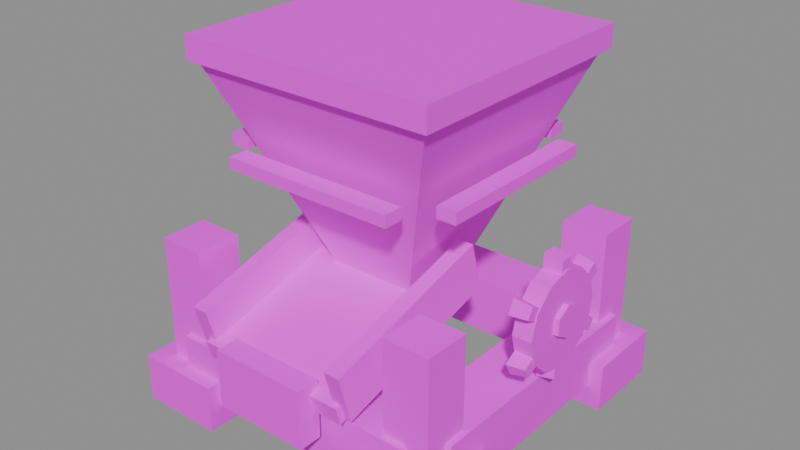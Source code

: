 # Source: logi_input_hopper.blend  (saved by Blender 5.3.31; exported with 4.5.12 LTS)
import bpy
from mathutils import Matrix  # noqa: F401  (used for matrix-valued properties, if any)

bpy.ops.wm.read_factory_settings(use_empty=True)
scene = bpy.context.scene
scene.name = 'Scene'

# ---- images (referenced by path relative to the original .blend; pixels are not part of the script)
import os
ASSET_DIR = os.environ.get("B2B_ASSET_DIR", "")  # directory of the original .blend (textures are referenced by path, not embedded)
HERE = os.path.dirname(os.path.abspath(__file__))  # packed textures are extracted next to this script under _unpacked/

def load_image(name, relpath, width, height, colorspace="sRGB"):
    """Load a texture the original file referenced (path relative to the .blend, or extracted next to this script)."""
    p = next((c for c in (os.path.join(HERE, relpath), os.path.join(ASSET_DIR, relpath)) if relpath and os.path.exists(c)), "")
    if p:
        img = bpy.data.images.load(p, check_existing=True)
        img.name = name
    else:  # same state as the original file: an image datablock whose file is absent (Cycles renders it pink)
        img = bpy.data.images.new(name, width, height)
        img.source = "FILE"
        img.filepath = "//" + (relpath or name)
    img.colorspace_settings.name = colorspace
    return img
img_village_palette_png = load_image('village_palette.png', 'village_palette.png', 1024, 1024, 'sRGB')

# ---- materials (node trees are filled in below, after node groups)
mat_villagepalette = bpy.data.materials.new('VillagePalette')

# ---- material node trees
mat_villagepalette.use_nodes = True; mat_villagepalette.node_tree.nodes.clear()
_N = mat_villagepalette.node_tree.nodes; _L = mat_villagepalette.node_tree.links
n0 = _N.new('ShaderNodeBsdfPrincipled'); n0.name = 'Principled BSDF'; n0.location = (-200, 100)
n0.inputs[2].default_value = 0.9
n0.inputs[10].default_value = 0.005
n1 = _N.new('ShaderNodeOutputMaterial'); n1.name = 'Material Output'; n1.location = (200, 100)
n2 = _N.new('ShaderNodeTexImage'); n2.name = 'Image Texture'; n2.location = (-320, 300)
n2.image = img_village_palette_png
_L.new(n0.outputs[0], n1.inputs[0])
_L.new(n2.outputs[0], n0.inputs[0])
n1.is_active_output = True

# ---- meshes
me_logi_input_hopper = bpy.data.meshes.new('logi_input_hopper')
me_logi_input_hopper.from_pydata([(-0.79, -0.79, 0.0), (-0.55, -0.79, 0.0), (-0.55, -0.55, 0.0), (-0.79, -0.55, 0.0), (-0.79, -0.79, 0.9), (-0.55, -0.79, 0.9), (-0.55, -0.55, 0.9), (-0.79, -0.55, 0.9), (-0.89, -0.89, 0.0), (-0.45, -0.89, 0.0), (-0.45, -0.45, 0.0), (-0.89, -0.45, 0.0), (-0.89, -0.89, 0.25), (-0.45, -0.89, 0.25), (-0.45, -0.45, 0.25), (-0.89, -0.45, 0.25), (-0.79, 0.55, 0.0), (-0.55, 0.55, 0.0), (-0.55, 0.79, 0.0), (-0.79, 0.79, 0.0), (-0.79, 0.55, 0.9), (-0.55, 0.55, 0.9), (-0.55, 0.79, 0.9), (-0.79, 0.79, 0.9), (-0.89, 0.45, 0.0), (-0.45, 0.45, 0.0), (-0.45, 0.89, 0.0), (-0.89, 0.89, 0.0), (-0.89, 0.45, 0.25), (-0.45, 0.45, 0.25), (-0.45, 0.89, 0.25), (-0.89, 0.89, 0.25), (0.55, -0.79, 0.0), (0.79, -0.79, 0.0), (0.79, -0.55, 0.0), (0.55, -0.55, 0.0), (0.55, -0.79, 0.9), (0.79, -0.79, 0.9), (0.79, -0.55, 0.9), (0.55, -0.55, 0.9), (0.45, -0.89, 0.0), (0.89, -0.89, 0.0), (0.89, -0.45, 0.0), (0.45, -0.45, 0.0), (0.45, -0.89, 0.25), (0.89, -0.89, 0.25), (0.89, -0.45, 0.25), (0.45, -0.45, 0.25), (0.55, 0.55, 0.0), (0.79, 0.55, 0.0), (0.79, 0.79, 0.0), (0.55, 0.79, 0.0), (0.55, 0.55, 0.9), (0.79, 0.55, 0.9), (0.79, 0.79, 0.9), (0.55, 0.79, 0.9), (0.45, 0.45, 0.0), (0.89, 0.45, 0.0), (0.89, 0.89, 0.0), (0.45, 0.89, 0.0), (0.45, 0.45, 0.25), (0.89, 0.45, 0.25), (0.89, 0.89, 0.25), (0.45, 0.89, 0.25), (-0.67, -0.82, 0.12), (-0.67, -0.52, 0.12), (-0.67, -0.52, 0.42), (-0.67, -0.82, 0.42), (0.67, -0.82, 0.12), (0.67, -0.52, 0.12), (0.67, -0.52, 0.42), (0.67, -0.82, 0.42), (-0.67, 0.52, 0.12), (-0.67, 0.82, 0.12), (-0.67, 0.82, 0.42), (-0.67, 0.52, 0.42), (0.67, 0.52, 0.12), (0.67, 0.82, 0.12), (0.67, 0.82, 0.42), (0.67, 0.52, 0.42), (-0.52, -0.67, 0.12), (-0.82, -0.67, 0.12), (-0.82, -0.67, 0.42), (-0.52, -0.67, 0.42), (-0.52, 0.67, 0.12), (-0.82, 0.67, 0.12), (-0.82, 0.67, 0.42), (-0.52, 0.67, 0.42), (0.82, -0.67, 0.12), (0.52, -0.67, 0.12), (0.52, -0.67, 0.42), (0.82, -0.67, 0.42), (0.82, 0.67, 0.12), (0.52, 0.67, 0.12), (0.52, 0.67, 0.42), (0.82, 0.67, 0.42), (0.2121, 0.2121, 0.7), (-0.2121, 0.2121, 0.7), (-0.2121, -0.2121, 0.7), (0.2121, -0.2121, 0.7), (0.6081, 0.6081, 1.7), (-0.6081, 0.6081, 1.7), (-0.6081, -0.6081, 1.7), (0.6081, -0.6081, 1.7), (0.6505, 0.6505, 1.8), (-0.6505, 0.6505, 1.8), (-0.6505, -0.6505, 1.8), (0.6505, -0.6505, 1.8), (0.5374, 0.5374, 1.8), (-0.5374, 0.5374, 1.8), (-0.5374, -0.5374, 1.8), (0.5374, -0.5374, 1.8), (0.1556, 0.1556, 0.8), (-0.1556, 0.1556, 0.8), (-0.1556, -0.1556, 0.8), (0.1556, -0.1556, 0.8), (0.6647, 0.6647, 1.76), (-0.6647, 0.6647, 1.76), (-0.6647, -0.6647, 1.76), (0.6647, -0.6647, 1.76), (0.6647, 0.6647, 1.88), (-0.6647, 0.6647, 1.88), (-0.6647, -0.6647, 1.88), (0.6647, -0.6647, 1.88), (0.55, -0.45, 1.3), (0.65, -0.45, 1.3), (0.65, 0.45, 1.3), (0.55, 0.45, 1.3), (0.55, -0.45, 1.36), (0.65, -0.45, 1.36), (0.65, 0.45, 1.36), (0.55, 0.45, 1.36), (0.45, 0.55, 1.3), (0.45, 0.65, 1.3), (-0.45, 0.65, 1.3), (-0.45, 0.55, 1.3), (0.45, 0.55, 1.36), (0.45, 0.65, 1.36), (-0.45, 0.65, 1.36), (-0.45, 0.55, 1.36), (-0.55, 0.45, 1.3), (-0.65, 0.45, 1.3), (-0.65, -0.45, 1.3), (-0.55, -0.45, 1.3), (-0.55, 0.45, 1.36), (-0.65, 0.45, 1.36), (-0.65, -0.45, 1.36), (-0.55, -0.45, 1.36), (-0.45, -0.55, 1.3), (-0.45, -0.65, 1.3), (0.45, -0.65, 1.3), (0.45, -0.55, 1.3), (-0.45, -0.55, 1.36), (-0.45, -0.65, 1.36), (0.45, -0.65, 1.36), (0.45, -0.55, 1.36), (-0.4, 0.01338, 0.7018), (0.4, 0.01338, 0.7018), (0.4, -0.01338, 0.7982), (-0.4, -0.01338, 0.7982), (-0.4, -0.8866, 0.4518), (0.4, -0.8866, 0.4518), (0.4, -0.9134, 0.5482), (-0.4, -0.9134, 0.5482), (-0.44, 0.03479, 0.7247), (-0.36, 0.03479, 0.7247), (-0.36, -0.03479, 0.9753), (-0.44, -0.03479, 0.9753), (-0.44, -0.8652, 0.4747), (-0.36, -0.8652, 0.4747), (-0.36, -0.9348, 0.7253), (-0.44, -0.9348, 0.7253), (0.36, 0.03479, 0.7247), (0.44, 0.03479, 0.7247), (0.44, -0.03479, 0.9753), (0.36, -0.03479, 0.9753), (0.36, -0.8652, 0.4747), (0.44, -0.8652, 0.4747), (0.44, -0.9348, 0.7253), (0.36, -0.9348, 0.7253), (0.81, 0.0, 0.504), (0.81, 0.123, 0.537), (0.81, 0.213, 0.627), (0.81, 0.246, 0.75), (0.81, 0.213, 0.873), (0.81, 0.123, 0.963), (0.81, 3.013e-17, 0.996), (0.81, -0.123, 0.963), (0.81, -0.213, 0.873), (0.81, -0.246, 0.75), (0.81, -0.213, 0.627), (0.81, -0.123, 0.537), (0.91, 0.0, 0.504), (0.91, 0.123, 0.537), (0.91, 0.213, 0.627), (0.91, 0.246, 0.75), (0.91, 0.213, 0.873), (0.91, 0.123, 0.963), (0.91, 3.013e-17, 0.996), (0.91, -0.123, 0.963), (0.91, -0.213, 0.873), (0.91, -0.246, 0.75), (0.91, -0.213, 0.627), (0.91, -0.123, 0.537), (0.815, -0.039, 0.525), (0.815, -0.039, 0.435), (0.815, 0.039, 0.435), (0.815, 0.039, 0.525), (0.905, -0.0312, 0.5115), (0.905, -0.0312, 0.4485), (0.905, 0.0312, 0.4485), (0.905, 0.0312, 0.5115), (0.815, 0.1754, 0.6037), (0.815, 0.2533, 0.5587), (0.815, 0.2923, 0.6263), (0.815, 0.2144, 0.6713), (0.905, 0.1909, 0.6037), (0.905, 0.2455, 0.5722), (0.905, 0.2767, 0.6263), (0.905, 0.2221, 0.6578), (0.815, 0.2144, 0.8287), (0.815, 0.2923, 0.8737), (0.815, 0.2533, 0.9413), (0.815, 0.1754, 0.8963), (0.905, 0.2221, 0.8422), (0.905, 0.2767, 0.8737), (0.905, 0.2455, 0.9278), (0.905, 0.1909, 0.8963), (0.815, 0.039, 0.975), (0.815, 0.039, 1.065), (0.815, -0.039, 1.065), (0.815, -0.039, 0.975), (0.905, 0.0312, 0.9885), (0.905, 0.0312, 1.051), (0.905, -0.0312, 1.051), (0.905, -0.0312, 0.9885), (0.815, -0.1754, 0.8963), (0.815, -0.2533, 0.9413), (0.815, -0.2923, 0.8737), (0.815, -0.2144, 0.8287), (0.905, -0.1909, 0.8963), (0.905, -0.2455, 0.9278), (0.905, -0.2767, 0.8737), (0.905, -0.2221, 0.8422), (0.815, -0.2144, 0.6713), (0.815, -0.2923, 0.6263), (0.815, -0.2533, 0.5587), (0.815, -0.1754, 0.6037), (0.905, -0.2221, 0.6578), (0.905, -0.2767, 0.6263), (0.905, -0.2455, 0.5722), (0.905, -0.1909, 0.6037), (0.785, 0.0, 0.666), (0.785, 0.07275, 0.708), (0.785, 0.07275, 0.792), (0.785, 1.029e-17, 0.834), (0.785, -0.07275, 0.792), (0.785, -0.07275, 0.708), (0.935, 0.0, 0.666), (0.935, 0.07275, 0.708), (0.935, 0.07275, 0.792), (0.935, 1.029e-17, 0.834), (0.935, -0.07275, 0.792), (0.935, -0.07275, 0.708), (-0.25, -0.98, 0.3), (0.25, -0.98, 0.3), (0.25, -0.86, 0.3), (-0.25, -0.86, 0.3), (-0.25, -0.98, 0.6), (0.25, -0.98, 0.6), (0.25, -0.86, 0.6), (-0.25, -0.86, 0.6)], [], [(0, 3, 2, 1), (4, 5, 6, 7), (0, 1, 5, 4), (1, 2, 6, 5), (2, 3, 7, 6), (3, 0, 4, 7), (8, 11, 10, 9), (12, 13, 14, 15), (8, 9, 13, 12), (9, 10, 14, 13), (10, 11, 15, 14), (11, 8, 12, 15), (16, 19, 18, 17), (20, 21, 22, 23), (16, 17, 21, 20), (17, 18, 22, 21), (18, 19, 23, 22), (19, 16, 20, 23), (24, 27, 26, 25), (28, 29, 30, 31), (24, 25, 29, 28), (25, 26, 30, 29), (26, 27, 31, 30), (27, 24, 28, 31), (32, 35, 34, 33), (36, 37, 38, 39), (32, 33, 37, 36), (33, 34, 38, 37), (34, 35, 39, 38), (35, 32, 36, 39), (40, 43, 42, 41), (44, 45, 46, 47), (40, 41, 45, 44), (41, 42, 46, 45), (42, 43, 47, 46), (43, 40, 44, 47), (48, 51, 50, 49), (52, 53, 54, 55), (48, 49, 53, 52), (49, 50, 54, 53), (50, 51, 55, 54), (51, 48, 52, 55), (56, 59, 58, 57), (60, 61, 62, 63), (56, 57, 61, 60), (57, 58, 62, 61), (58, 59, 63, 62), (59, 56, 60, 63), (64, 67, 66, 65), (68, 69, 70, 71), (64, 65, 69, 68), (65, 66, 70, 69), (66, 67, 71, 70), (67, 64, 68, 71), (72, 75, 74, 73), (76, 77, 78, 79), (72, 73, 77, 76), (73, 74, 78, 77), (74, 75, 79, 78), (75, 72, 76, 79), (80, 83, 82, 81), (84, 85, 86, 87), (80, 81, 85, 84), (81, 82, 86, 85), (82, 83, 87, 86), (83, 80, 84, 87), (88, 91, 90, 89), (92, 93, 94, 95), (88, 89, 93, 92), (89, 90, 94, 93), (90, 91, 95, 94), (91, 88, 92, 95), (96, 97, 101, 100), (97, 98, 102, 101), (98, 99, 103, 102), (99, 96, 100, 103), (100, 101, 105, 104), (101, 102, 106, 105), (102, 103, 107, 106), (103, 100, 104, 107), (104, 105, 109, 108), (105, 106, 110, 109), (106, 107, 111, 110), (107, 104, 108, 111), (108, 109, 113, 112), (109, 110, 114, 113), (110, 111, 115, 114), (111, 108, 112, 115), (99, 98, 97, 96), (112, 113, 114, 115), (116, 117, 121, 120), (117, 118, 122, 121), (118, 119, 123, 122), (119, 116, 120, 123), (119, 118, 117, 116), (120, 121, 122, 123), (124, 127, 126, 125), (128, 129, 130, 131), (124, 125, 129, 128), (125, 126, 130, 129), (126, 127, 131, 130), (127, 124, 128, 131), (132, 135, 134, 133), (136, 137, 138, 139), (132, 133, 137, 136), (133, 134, 138, 137), (134, 135, 139, 138), (135, 132, 136, 139), (140, 143, 142, 141), (144, 145, 146, 147), (140, 141, 145, 144), (141, 142, 146, 145), (142, 143, 147, 146), (143, 140, 144, 147), (148, 151, 150, 149), (152, 153, 154, 155), (148, 149, 153, 152), (149, 150, 154, 153), (150, 151, 155, 154), (151, 148, 152, 155), (156, 159, 158, 157), (160, 161, 162, 163), (156, 157, 161, 160), (157, 158, 162, 161), (158, 159, 163, 162), (159, 156, 160, 163), (164, 167, 166, 165), (168, 169, 170, 171), (164, 165, 169, 168), (165, 166, 170, 169), (166, 167, 171, 170), (167, 164, 168, 171), (172, 175, 174, 173), (176, 177, 178, 179), (172, 173, 177, 176), (173, 174, 178, 177), (174, 175, 179, 178), (175, 172, 176, 179), (180, 181, 193, 192), (181, 182, 194, 193), (182, 183, 195, 194), (183, 184, 196, 195), (184, 185, 197, 196), (185, 186, 198, 197), (186, 187, 199, 198), (187, 188, 200, 199), (188, 189, 201, 200), (189, 190, 202, 201), (190, 191, 203, 202), (191, 180, 192, 203), (191, 190, 189, 188, 187, 186, 185, 184, 183, 182, 181, 180), (192, 193, 194, 195, 196, 197, 198, 199, 200, 201, 202, 203), (204, 207, 206, 205), (208, 209, 210, 211), (204, 205, 209, 208), (205, 206, 210, 209), (206, 207, 211, 210), (207, 204, 208, 211), (212, 215, 214, 213), (216, 217, 218, 219), (212, 213, 217, 216), (213, 214, 218, 217), (214, 215, 219, 218), (215, 212, 216, 219), (220, 223, 222, 221), (224, 225, 226, 227), (220, 221, 225, 224), (221, 222, 226, 225), (222, 223, 227, 226), (223, 220, 224, 227), (228, 231, 230, 229), (232, 233, 234, 235), (228, 229, 233, 232), (229, 230, 234, 233), (230, 231, 235, 234), (231, 228, 232, 235), (236, 239, 238, 237), (240, 241, 242, 243), (236, 237, 241, 240), (237, 238, 242, 241), (238, 239, 243, 242), (239, 236, 240, 243), (244, 247, 246, 245), (248, 249, 250, 251), (244, 245, 249, 248), (245, 246, 250, 249), (246, 247, 251, 250), (247, 244, 248, 251), (252, 253, 259, 258), (253, 254, 260, 259), (254, 255, 261, 260), (255, 256, 262, 261), (256, 257, 263, 262), (257, 252, 258, 263), (257, 256, 255, 254, 253, 252), (258, 259, 260, 261, 262, 263), (264, 267, 266, 265), (268, 269, 270, 271), (264, 265, 269, 268), (265, 266, 270, 269), (266, 267, 271, 270), (267, 264, 268, 271)])
_uv = me_logi_input_hopper.uv_layers.new(name='UVMap')
_uv.uv.foreach_set('vector', [0.1172, 0.4392, 0.1172, 0.4392, 0.1172, 0.4392, 0.1172, 0.4392, 0.1172, 0.6192, 0.1172, 0.6192, 0.1172, 0.6192, 0.1172, 0.6192, 0.1172, 0.4392, 0.1172, 0.4392, 0.1172, 0.6192, 0.1172, 0.6192, 0.1172, 0.4392, 0.1172, 0.4392, 0.1172, 0.6192, 0.1172, 0.6192, 0.1172, 0.4392, 0.1172, 0.4392, 0.1172, 0.6192, 0.1172, 0.6192, 0.1172, 0.4392, 0.1172, 0.4392, 0.1172, 0.6192, 0.1172, 0.6192, 0.1172, 0.34, 0.1172, 0.34, 0.1172, 0.34, 0.1172, 0.34, 0.1172, 0.52, 0.1172, 0.52, 0.1172, 0.52, 0.1172, 0.52, 0.1172, 0.34, 0.1172, 0.34, 0.1172, 0.52, 0.1172, 0.52, 0.1172, 0.34, 0.1172, 0.34, 0.1172, 0.52, 0.1172, 0.52, 0.1172, 0.34, 0.1172, 0.34, 0.1172, 0.52, 0.1172, 0.52, 0.1172, 0.34, 0.1172, 0.34, 0.1172, 0.52, 0.1172, 0.52, 0.1172, 0.4534, 0.1172, 0.4534, 0.1172, 0.4534, 0.1172, 0.4534, 0.1172, 0.6334, 0.1172, 0.6334, 0.1172, 0.6334, 0.1172, 0.6334, 0.1172, 0.4534, 0.1172, 0.4534, 0.1172, 0.6334, 0.1172, 0.6334, 0.1172, 0.4534, 0.1172, 0.4534, 0.1172, 0.6334, 0.1172, 0.6334, 0.1172, 0.4534, 0.1172, 0.4534, 0.1172, 0.6334, 0.1172, 0.6334, 0.1172, 0.4534, 0.1172, 0.4534, 0.1172, 0.6334, 0.1172, 0.6334, 0.1172, 0.34, 0.1172, 0.34, 0.1172, 0.34, 0.1172, 0.34, 0.1172, 0.52, 0.1172, 0.52, 0.1172, 0.52, 0.1172, 0.52, 0.1172, 0.34, 0.1172, 0.34, 0.1172, 0.52, 0.1172, 0.52, 0.1172, 0.34, 0.1172, 0.34, 0.1172, 0.52, 0.1172, 0.52, 0.1172, 0.34, 0.1172, 0.34, 0.1172, 0.52, 0.1172, 0.52, 0.1172, 0.34, 0.1172, 0.34, 0.1172, 0.52, 0.1172, 0.52, 0.1172, 0.4514, 0.1172, 0.4514, 0.1172, 0.4514, 0.1172, 0.4514, 0.1172, 0.6314, 0.1172, 0.6314, 0.1172, 0.6314, 0.1172, 0.6314, 0.1172, 0.4514, 0.1172, 0.4514, 0.1172, 0.6314, 0.1172, 0.6314, 0.1172, 0.4514, 0.1172, 0.4514, 0.1172, 0.6314, 0.1172, 0.6314, 0.1172, 0.4514, 0.1172, 0.4514, 0.1172, 0.6314, 0.1172, 0.6314, 0.1172, 0.4514, 0.1172, 0.4514, 0.1172, 0.6314, 0.1172, 0.6314, 0.1172, 0.34, 0.1172, 0.34, 0.1172, 0.34, 0.1172, 0.34, 0.1172, 0.52, 0.1172, 0.52, 0.1172, 0.52, 0.1172, 0.52, 0.1172, 0.34, 0.1172, 0.34, 0.1172, 0.52, 0.1172, 0.52, 0.1172, 0.34, 0.1172, 0.34, 0.1172, 0.52, 0.1172, 0.52, 0.1172, 0.34, 0.1172, 0.34, 0.1172, 0.52, 0.1172, 0.52, 0.1172, 0.34, 0.1172, 0.34, 0.1172, 0.52, 0.1172, 0.52, 0.1172, 0.4346, 0.1172, 0.4346, 0.1172, 0.4346, 0.1172, 0.4346, 0.1172, 0.6146, 0.1172, 0.6146, 0.1172, 0.6146, 0.1172, 0.6146, 0.1172, 0.4346, 0.1172, 0.4346, 0.1172, 0.6146, 0.1172, 0.6146, 0.1172, 0.4346, 0.1172, 0.4346, 0.1172, 0.6146, 0.1172, 0.6146, 0.1172, 0.4346, 0.1172, 0.4346, 0.1172, 0.6146, 0.1172, 0.6146, 0.1172, 0.4346, 0.1172, 0.4346, 0.1172, 0.6146, 0.1172, 0.6146, 0.1172, 0.34, 0.1172, 0.34, 0.1172, 0.34, 0.1172, 0.34, 0.1172, 0.52, 0.1172, 0.52, 0.1172, 0.52, 0.1172, 0.52, 0.1172, 0.34, 0.1172, 0.34, 0.1172, 0.52, 0.1172, 0.52, 0.1172, 0.34, 0.1172, 0.34, 0.1172, 0.52, 0.1172, 0.52, 0.1172, 0.34, 0.1172, 0.34, 0.1172, 0.52, 0.1172, 0.52, 0.1172, 0.34, 0.1172, 0.34, 0.1172, 0.52, 0.1172, 0.52, 0.1172, 0.42, 0.1172, 0.6, 0.1172, 0.6, 0.1172, 0.42, 0.1172, 0.42, 0.1172, 0.42, 0.1172, 0.6, 0.1172, 0.6, 0.1172, 0.42, 0.1172, 0.42, 0.1172, 0.42, 0.1172, 0.42, 0.1172, 0.42, 0.1172, 0.6, 0.1172, 0.6, 0.1172, 0.42, 0.1172, 0.6, 0.1172, 0.6, 0.1172, 0.6, 0.1172, 0.6, 0.1172, 0.6, 0.1172, 0.42, 0.1172, 0.42, 0.1172, 0.6, 0.1172, 0.42, 0.1172, 0.6, 0.1172, 0.6, 0.1172, 0.42, 0.1172, 0.42, 0.1172, 0.42, 0.1172, 0.6, 0.1172, 0.6, 0.1172, 0.42, 0.1172, 0.42, 0.1172, 0.42, 0.1172, 0.42, 0.1172, 0.42, 0.1172, 0.6, 0.1172, 0.6, 0.1172, 0.42, 0.1172, 0.6, 0.1172, 0.6, 0.1172, 0.6, 0.1172, 0.6, 0.1172, 0.6, 0.1172, 0.42, 0.1172, 0.42, 0.1172, 0.6, 0.1172, 0.42, 0.1172, 0.6, 0.1172, 0.6, 0.1172, 0.42, 0.1172, 0.42, 0.1172, 0.42, 0.1172, 0.6, 0.1172, 0.6, 0.1172, 0.42, 0.1172, 0.42, 0.1172, 0.42, 0.1172, 0.42, 0.1172, 0.42, 0.1172, 0.6, 0.1172, 0.6, 0.1172, 0.42, 0.1172, 0.6, 0.1172, 0.6, 0.1172, 0.6, 0.1172, 0.6, 0.1172, 0.6, 0.1172, 0.42, 0.1172, 0.42, 0.1172, 0.6, 0.1172, 0.42, 0.1172, 0.6, 0.1172, 0.6, 0.1172, 0.42, 0.1172, 0.42, 0.1172, 0.42, 0.1172, 0.6, 0.1172, 0.6, 0.1172, 0.42, 0.1172, 0.42, 0.1172, 0.42, 0.1172, 0.42, 0.1172, 0.42, 0.1172, 0.6, 0.1172, 0.6, 0.1172, 0.42, 0.1172, 0.6, 0.1172, 0.6, 0.1172, 0.6, 0.1172, 0.6, 0.1172, 0.6, 0.1172, 0.42, 0.1172, 0.42, 0.1172, 0.6, 0.1484, 0.42, 0.1484, 0.42, 0.1484, 0.5836, 0.1484, 0.5836, 0.1484, 0.42, 0.1484, 0.42, 0.1484, 0.5836, 0.1484, 0.5836, 0.1484, 0.42, 0.1484, 0.42, 0.1484, 0.5836, 0.1484, 0.5836, 0.1484, 0.42, 0.1484, 0.42, 0.1484, 0.5836, 0.1484, 0.5836, 0.1484, 0.5836, 0.1484, 0.5836, 0.1484, 0.6, 0.1484, 0.6, 0.1484, 0.5836, 0.1484, 0.5836, 0.1484, 0.6, 0.1484, 0.6, 0.1484, 0.5836, 0.1484, 0.5836, 0.1484, 0.6, 0.1484, 0.6, 0.1484, 0.5836, 0.1484, 0.5836, 0.1484, 0.6, 0.1484, 0.6, 0.1484, 0.6, 0.1484, 0.6, 0.1484, 0.6, 0.1484, 0.6, 0.1484, 0.6, 0.1484, 0.6, 0.1484, 0.6, 0.1484, 0.6, 0.1484, 0.6, 0.1484, 0.6, 0.1484, 0.6, 0.1484, 0.6, 0.1484, 0.6, 0.1484, 0.6, 0.1484, 0.6, 0.1484, 0.6, 0.1484, 0.6, 0.1484, 0.6, 0.1484, 0.4364, 0.1484, 0.4364, 0.1484, 0.6, 0.1484, 0.6, 0.1484, 0.4364, 0.1484, 0.4364, 0.1484, 0.6, 0.1484, 0.6, 0.1484, 0.4364, 0.1484, 0.4364, 0.1484, 0.6, 0.1484, 0.6, 0.1484, 0.4364, 0.1484, 0.4364, 0.1484, 0.42, 0.1484, 0.42, 0.1484, 0.42, 0.1484, 0.42, 0.1484, 0.4364, 0.1484, 0.4364, 0.1484, 0.4364, 0.1484, 0.4364, 0.4609, 0.42, 0.4609, 0.42, 0.4609, 0.6, 0.4609, 0.6, 0.4609, 0.42, 0.4609, 0.42, 0.4609, 0.6, 0.4609, 0.6, 0.4609, 0.42, 0.4609, 0.42, 0.4609, 0.6, 0.4609, 0.6, 0.4609, 0.42, 0.4609, 0.42, 0.4609, 0.6, 0.4609, 0.6, 0.4609, 0.42, 0.4609, 0.42, 0.4609, 0.42, 0.4609, 0.42, 0.4609, 0.6, 0.4609, 0.6, 0.4609, 0.6, 0.4609, 0.6, 0.4453, 0.42, 0.4453, 0.42, 0.4453, 0.42, 0.4453, 0.42, 0.4453, 0.6, 0.4453, 0.6, 0.4453, 0.6, 0.4453, 0.6, 0.4453, 0.42, 0.4453, 0.42, 0.4453, 0.6, 0.4453, 0.6, 0.4453, 0.42, 0.4453, 0.42, 0.4453, 0.6, 0.4453, 0.6, 0.4453, 0.42, 0.4453, 0.42, 0.4453, 0.6, 0.4453, 0.6, 0.4453, 0.42, 0.4453, 0.42, 0.4453, 0.6, 0.4453, 0.6, 0.4453, 0.42, 0.4453, 0.42, 0.4453, 0.42, 0.4453, 0.42, 0.4453, 0.6, 0.4453, 0.6, 0.4453, 0.6, 0.4453, 0.6, 0.4453, 0.42, 0.4453, 0.42, 0.4453, 0.6, 0.4453, 0.6, 0.4453, 0.42, 0.4453, 0.42, 0.4453, 0.6, 0.4453, 0.6, 0.4453, 0.42, 0.4453, 0.42, 0.4453, 0.6, 0.4453, 0.6, 0.4453, 0.42, 0.4453, 0.42, 0.4453, 0.6, 0.4453, 0.6, 0.4453, 0.42, 0.4453, 0.42, 0.4453, 0.42, 0.4453, 0.42, 0.4453, 0.6, 0.4453, 0.6, 0.4453, 0.6, 0.4453, 0.6, 0.4453, 0.42, 0.4453, 0.42, 0.4453, 0.6, 0.4453, 0.6, 0.4453, 0.42, 0.4453, 0.42, 0.4453, 0.6, 0.4453, 0.6, 0.4453, 0.42, 0.4453, 0.42, 0.4453, 0.6, 0.4453, 0.6, 0.4453, 0.42, 0.4453, 0.42, 0.4453, 0.6, 0.4453, 0.6, 0.4453, 0.42, 0.4453, 0.42, 0.4453, 0.42, 0.4453, 0.42, 0.4453, 0.6, 0.4453, 0.6, 0.4453, 0.6, 0.4453, 0.6, 0.4453, 0.42, 0.4453, 0.42, 0.4453, 0.6, 0.4453, 0.6, 0.4453, 0.42, 0.4453, 0.42, 0.4453, 0.6, 0.4453, 0.6, 0.4453, 0.42, 0.4453, 0.42, 0.4453, 0.6, 0.4453, 0.6, 0.4453, 0.42, 0.4453, 0.42, 0.4453, 0.6, 0.4453, 0.6, 0.1328, 0.5499, 0.1328, 0.6, 0.1328, 0.6, 0.1328, 0.5499, 0.1328, 0.42, 0.1328, 0.42, 0.1328, 0.4701, 0.1328, 0.4701, 0.1328, 0.5499, 0.1328, 0.5499, 0.1328, 0.42, 0.1328, 0.42, 0.1328, 0.5499, 0.1328, 0.6, 0.1328, 0.4701, 0.1328, 0.42, 0.1328, 0.6, 0.1328, 0.6, 0.1328, 0.4701, 0.1328, 0.4701, 0.1328, 0.6, 0.1328, 0.5499, 0.1328, 0.42, 0.1328, 0.4701, 0.1172, 0.5099, 0.1172, 0.6, 0.1172, 0.6, 0.1172, 0.5099, 0.1172, 0.42, 0.1172, 0.42, 0.1172, 0.5101, 0.1172, 0.5101, 0.1172, 0.5099, 0.1172, 0.5099, 0.1172, 0.42, 0.1172, 0.42, 0.1172, 0.5099, 0.1172, 0.6, 0.1172, 0.5101, 0.1172, 0.42, 0.1172, 0.6, 0.1172, 0.6, 0.1172, 0.5101, 0.1172, 0.5101, 0.1172, 0.6, 0.1172, 0.5099, 0.1172, 0.42, 0.1172, 0.5101, 0.1172, 0.5099, 0.1172, 0.6, 0.1172, 0.6, 0.1172, 0.5099, 0.1172, 0.42, 0.1172, 0.42, 0.1172, 0.5101, 0.1172, 0.5101, 0.1172, 0.5099, 0.1172, 0.5099, 0.1172, 0.42, 0.1172, 0.42, 0.1172, 0.5099, 0.1172, 0.6, 0.1172, 0.5101, 0.1172, 0.42, 0.1172, 0.6, 0.1172, 0.6, 0.1172, 0.5101, 0.1172, 0.5101, 0.1172, 0.6, 0.1172, 0.5099, 0.1172, 0.42, 0.1172, 0.5101, 0.4609, 0.42, 0.4609, 0.4321, 0.4609, 0.4321, 0.4609, 0.42, 0.4609, 0.4321, 0.4609, 0.465, 0.4609, 0.465, 0.4609, 0.4321, 0.4609, 0.465, 0.4609, 0.51, 0.4609, 0.51, 0.4609, 0.465, 0.4609, 0.51, 0.4609, 0.555, 0.4609, 0.555, 0.4609, 0.51, 0.4609, 0.555, 0.4609, 0.5879, 0.4609, 0.5879, 0.4609, 0.555, 0.4609, 0.5879, 0.4609, 0.6, 0.4609, 0.6, 0.4609, 0.5879, 0.4609, 0.6, 0.4609, 0.5879, 0.4609, 0.5879, 0.4609, 0.6, 0.4609, 0.5879, 0.4609, 0.555, 0.4609, 0.555, 0.4609, 0.5879, 0.4609, 0.555, 0.4609, 0.51, 0.4609, 0.51, 0.4609, 0.555, 0.4609, 0.51, 0.4609, 0.465, 0.4609, 0.465, 0.4609, 0.51, 0.4609, 0.465, 0.4609, 0.4321, 0.4609, 0.4321, 0.4609, 0.465, 0.4609, 0.4321, 0.4609, 0.42, 0.4609, 0.42, 0.4609, 0.4321, 0.4609, 0.4321, 0.4609, 0.465, 0.4609, 0.51, 0.4609, 0.555, 0.4609, 0.5879, 0.4609, 0.6, 0.4609, 0.5879, 0.4609, 0.555, 0.4609, 0.51, 0.4609, 0.465, 0.4609, 0.4321, 0.4609, 0.42, 0.4609, 0.42, 0.4609, 0.4321, 0.4609, 0.465, 0.4609, 0.51, 0.4609, 0.555, 0.4609, 0.5879, 0.4609, 0.6, 0.4609, 0.5879, 0.4609, 0.555, 0.4609, 0.51, 0.4609, 0.465, 0.4609, 0.4321, 0.4609, 0.6, 0.4609, 0.6, 0.4609, 0.42, 0.4609, 0.42, 0.4609, 0.573, 0.4609, 0.447, 0.4609, 0.447, 0.4609, 0.573, 0.4609, 0.6, 0.4609, 0.42, 0.4609, 0.447, 0.4609, 0.573, 0.4609, 0.42, 0.4609, 0.42, 0.4609, 0.447, 0.4609, 0.447, 0.4609, 0.42, 0.4609, 0.6, 0.4609, 0.573, 0.4609, 0.447, 0.4609, 0.6, 0.4609, 0.6, 0.4609, 0.573, 0.4609, 0.573, 0.4609, 0.492, 0.4609, 0.6, 0.4609, 0.528, 0.4609, 0.42, 0.4609, 0.492, 0.4609, 0.4416, 0.4609, 0.528, 0.4609, 0.5784, 0.4609, 0.492, 0.4609, 0.42, 0.4609, 0.4416, 0.4609, 0.492, 0.4609, 0.42, 0.4609, 0.528, 0.4609, 0.528, 0.4609, 0.4416, 0.4609, 0.528, 0.4609, 0.6, 0.4609, 0.5784, 0.4609, 0.528, 0.4609, 0.6, 0.4609, 0.492, 0.4609, 0.492, 0.4609, 0.5784, 0.4609, 0.42, 0.4609, 0.528, 0.4609, 0.6, 0.4609, 0.492, 0.4609, 0.4416, 0.4609, 0.492, 0.4609, 0.5784, 0.4609, 0.528, 0.4609, 0.42, 0.4609, 0.492, 0.4609, 0.492, 0.4609, 0.4416, 0.4609, 0.492, 0.4609, 0.6, 0.4609, 0.5784, 0.4609, 0.492, 0.4609, 0.6, 0.4609, 0.528, 0.4609, 0.528, 0.4609, 0.5784, 0.4609, 0.528, 0.4609, 0.42, 0.4609, 0.4416, 0.4609, 0.528, 0.4609, 0.42, 0.4609, 0.42, 0.4609, 0.6, 0.4609, 0.6, 0.4609, 0.447, 0.4609, 0.573, 0.4609, 0.573, 0.4609, 0.447, 0.4609, 0.42, 0.4609, 0.6, 0.4609, 0.573, 0.4609, 0.447, 0.4609, 0.6, 0.4609, 0.6, 0.4609, 0.573, 0.4609, 0.573, 0.4609, 0.6, 0.4609, 0.42, 0.4609, 0.447, 0.4609, 0.573, 0.4609, 0.42, 0.4609, 0.42, 0.4609, 0.447, 0.4609, 0.447, 0.4609, 0.528, 0.4609, 0.42, 0.4609, 0.492, 0.4609, 0.6, 0.4609, 0.528, 0.4609, 0.5784, 0.4609, 0.492, 0.4609, 0.4416, 0.4609, 0.528, 0.4609, 0.6, 0.4609, 0.5784, 0.4609, 0.528, 0.4609, 0.6, 0.4609, 0.492, 0.4609, 0.492, 0.4609, 0.5784, 0.4609, 0.492, 0.4609, 0.42, 0.4609, 0.4416, 0.4609, 0.492, 0.4609, 0.42, 0.4609, 0.528, 0.4609, 0.528, 0.4609, 0.4416, 0.4609, 0.6, 0.4609, 0.492, 0.4609, 0.42, 0.4609, 0.528, 0.4609, 0.5784, 0.4609, 0.528, 0.4609, 0.4416, 0.4609, 0.492, 0.4609, 0.6, 0.4609, 0.528, 0.4609, 0.528, 0.4609, 0.5784, 0.4609, 0.528, 0.4609, 0.42, 0.4609, 0.4416, 0.4609, 0.528, 0.4609, 0.42, 0.4609, 0.492, 0.4609, 0.492, 0.4609, 0.4416, 0.4609, 0.492, 0.4609, 0.6, 0.4609, 0.5784, 0.4609, 0.492, 0.4453, 0.42, 0.4453, 0.465, 0.4453, 0.465, 0.4453, 0.42, 0.4453, 0.465, 0.4453, 0.555, 0.4453, 0.555, 0.4453, 0.465, 0.4453, 0.555, 0.4453, 0.6, 0.4453, 0.6, 0.4453, 0.555, 0.4453, 0.6, 0.4453, 0.555, 0.4453, 0.555, 0.4453, 0.6, 0.4453, 0.555, 0.4453, 0.465, 0.4453, 0.465, 0.4453, 0.555, 0.4453, 0.465, 0.4453, 0.42, 0.4453, 0.42, 0.4453, 0.465, 0.4453, 0.465, 0.4453, 0.555, 0.4453, 0.6, 0.4453, 0.555, 0.4453, 0.465, 0.4453, 0.42, 0.4453, 0.42, 0.4453, 0.465, 0.4453, 0.555, 0.4453, 0.6, 0.4453, 0.555, 0.4453, 0.465, 0.4609, 0.42, 0.4609, 0.42, 0.4609, 0.42, 0.4609, 0.42, 0.4609, 0.6, 0.4609, 0.6, 0.4609, 0.6, 0.4609, 0.6, 0.4609, 0.42, 0.4609, 0.42, 0.4609, 0.6, 0.4609, 0.6, 0.4609, 0.42, 0.4609, 0.42, 0.4609, 0.6, 0.4609, 0.6, 0.4609, 0.42, 0.4609, 0.42, 0.4609, 0.6, 0.4609, 0.6, 0.4609, 0.42, 0.4609, 0.42, 0.4609, 0.6, 0.4609, 0.6])
me_logi_input_hopper.materials.append(mat_villagepalette)
me_logi_input_hopper.update()

# ---- objects
ob_logi_input_hopper = bpy.data.objects.new('logi_input_hopper', me_logi_input_hopper)

# ---- transforms, parenting, visibility, modifiers, constraints
ob_logi_input_hopper.location = (0.0, 0.0, 0.0)

# ---- collection membership
scene.collection.objects.link(ob_logi_input_hopper)

# ---- scene / render settings (as saved in the file)
scene.frame_start = 1; scene.frame_end = 250; scene.frame_set(1)
scene.render.engine = 'BLENDER_EEVEE_NEXT'
scene.render.bake_bias = 0.0
scene.render.bake_samples = 0
scene.render.compositor_device = 'GPU'
scene.eevee.use_volume_custom_range = False
scene.eevee.fast_gi_thickness_near = 0.1
scene.eevee.fast_gi_thickness_far = 0.0
scene.eevee.ray_tracing_options.screen_trace_thickness = 0.1
bpy.context.view_layer.update()

# ---- added for rendering (the .blend has no active camera and no usable light): camera, sun + grey world if the file has none
cam_auto = bpy.data.cameras.new('AutoCamera')
cam_auto.lens = 50.0
cam_auto.sensor_width = 36.0
cam_auto.clip_end = 1000.0
ob_auto_camera = bpy.data.objects.new('AutoCamera', cam_auto)
scene.collection.objects.link(ob_auto_camera)
ob_auto_camera.location = (3.00079, -3.61895, 3.32263)
ob_auto_camera.rotation_euler = (1.09748, -7.21219e-08, 0.694738)
scene.camera = ob_auto_camera
light_auto_sun = bpy.data.lights.new('AutoSun', 'SUN')
light_auto_sun.energy = 3.0
light_auto_sun.angle = 0.0523599
ob_auto_sun = bpy.data.objects.new('AutoSun', light_auto_sun)
scene.collection.objects.link(ob_auto_sun)
ob_auto_sun.rotation_euler = (0.872665, 0.174533, 0.523599)
if scene.world is None:
    world_auto = bpy.data.worlds.new('AutoWorld')
    world_auto.color = (0.3, 0.3, 0.3)
    scene.world = world_auto
bpy.context.view_layer.update()
